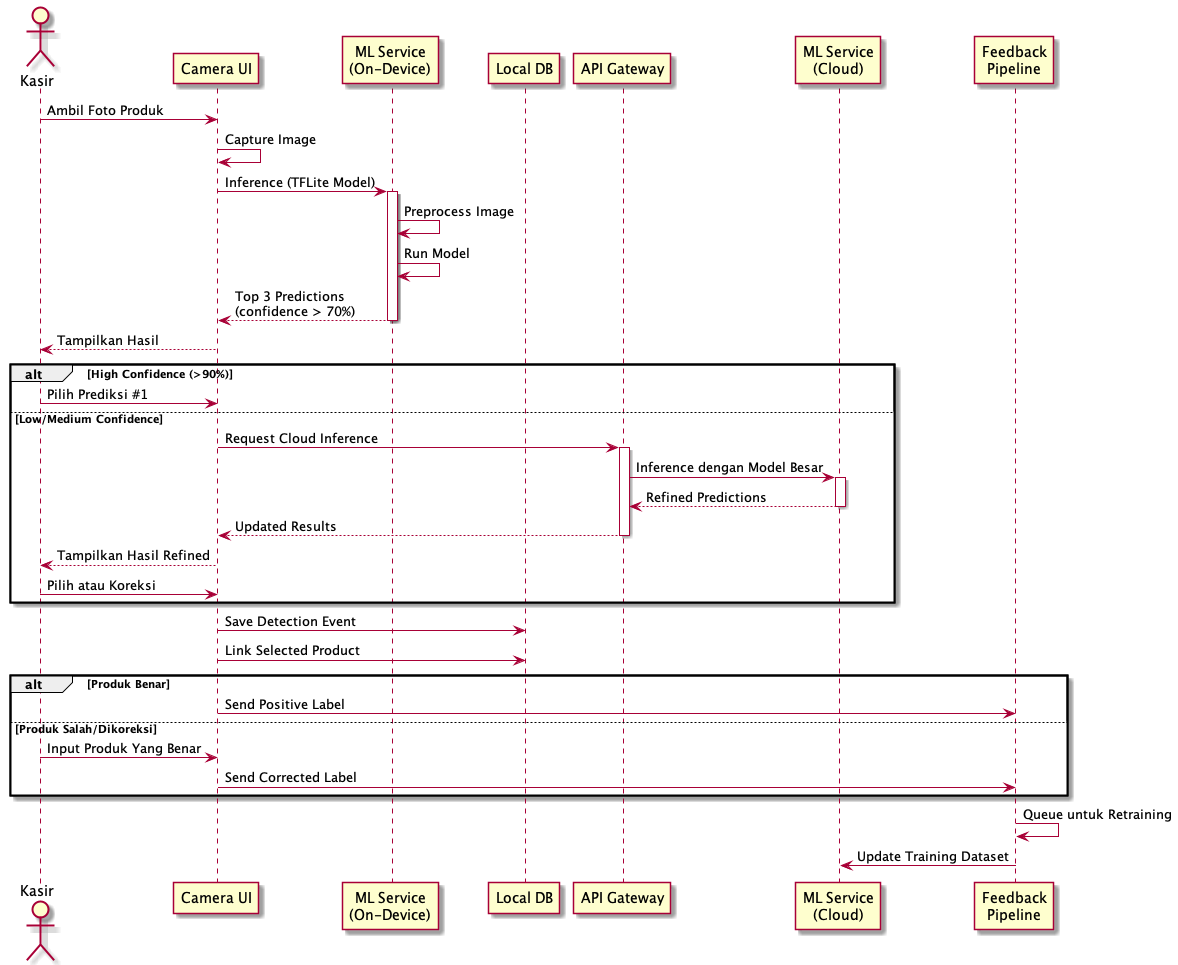

The diagram above was rendered by PlantUML. Its source (embedded in the PNG):
@startuml

actor Kasir
participant "Camera UI" as Camera
participant "ML Service\n(On-Device)" as MLLocal
participant "Local DB" as LocalDB
participant "API Gateway" as API
participant "ML Service\n(Cloud)" as MLCloud
participant "Feedback\nPipeline" as Feedback

Kasir -> Camera: Ambil Foto Produk
Camera -> Camera: Capture Image

Camera -> MLLocal: Inference (TFLite Model)
activate MLLocal
MLLocal -> MLLocal: Preprocess Image
MLLocal -> MLLocal: Run Model
MLLocal --> Camera: Top 3 Predictions\n(confidence > 70%)
deactivate MLLocal

Camera --> Kasir: Tampilkan Hasil

alt High Confidence (>90%)
    Kasir -> Camera: Pilih Prediksi #1
else Low/Medium Confidence
    Camera -> API: Request Cloud Inference
    activate API
    API -> MLCloud: Inference dengan Model Besar
    activate MLCloud
    MLCloud --> API: Refined Predictions
    deactivate MLCloud
    API --> Camera: Updated Results
    deactivate API
    Camera --> Kasir: Tampilkan Hasil Refined
    Kasir -> Camera: Pilih atau Koreksi
end

Camera -> LocalDB: Save Detection Event
Camera -> LocalDB: Link Selected Product

alt Produk Benar
    Camera -> Feedback: Send Positive Label
else Produk Salah/Dikoreksi
    Kasir -> Camera: Input Produk Yang Benar
    Camera -> Feedback: Send Corrected Label
end

Feedback -> Feedback: Queue untuk Retraining
Feedback -> MLCloud: Update Training Dataset

@enduml